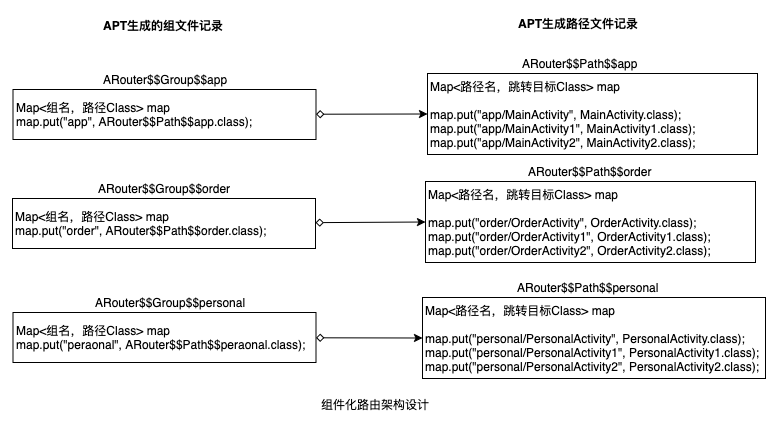

The diagram above was exported from draw.io. Its source (the exported page's mxGraphModel, read from the mxfile embedded in the PNG):
<mxGraphModel dx="926" dy="531" grid="1" gridSize="10" guides="1" tooltips="1" connect="1" arrows="1" fold="1" page="1" pageScale="1" pageWidth="827" pageHeight="1169" background="#FFFFFF" style="azure" math="0" shadow="0">
  <root>
    <mxCell id="0" />
    <mxCell id="1" parent="0" />
    <mxCell id="U_syIxbccnwQQGdYezVn-1" value="组件化路由架构设计" style="text;html=1;align=center;verticalAlign=middle;resizable=0;points=[];autosize=1;fontSize=11;fontColor=#000000;" vertex="1" parent="1">
      <mxGeometry x="358" y="530" width="120" height="20" as="geometry" />
    </mxCell>
    <mxCell id="U_syIxbccnwQQGdYezVn-2" value="&lt;b&gt;APT生成的组文件记录&lt;/b&gt;" style="text;html=1;align=center;verticalAlign=middle;resizable=0;points=[];autosize=1;fontSize=11;fontColor=#000000;" vertex="1" parent="1">
      <mxGeometry x="136" y="151" width="140" height="20" as="geometry" />
    </mxCell>
    <mxCell id="U_syIxbccnwQQGdYezVn-3" value="&lt;b&gt;APT生成路径文件记录&lt;/b&gt;" style="text;html=1;align=center;verticalAlign=middle;resizable=0;points=[];autosize=1;fontSize=11;fontColor=#000000;" vertex="1" parent="1">
      <mxGeometry x="551" y="149" width="140" height="20" as="geometry" />
    </mxCell>
    <mxCell id="U_syIxbccnwQQGdYezVn-17" value="" style="edgeStyle=none;orthogonalLoop=1;jettySize=auto;html=1;endArrow=classic;strokeColor=#000000;strokeWidth=1;fontSize=11;fontColor=#000000;entryX=0;entryY=0.5;entryDx=0;entryDy=0;" edge="1" parent="1" source="U_syIxbccnwQQGdYezVn-4" target="U_syIxbccnwQQGdYezVn-10">
      <mxGeometry relative="1" as="geometry">
        <mxPoint x="423.5" y="250" as="targetPoint" />
      </mxGeometry>
    </mxCell>
    <mxCell id="U_syIxbccnwQQGdYezVn-4" value="Map&amp;lt;组名，路径Class&amp;gt; map&lt;br&gt;map.put(&quot;app&quot;, ARouter$$Path$$app.class);" style="rounded=0;whiteSpace=wrap;html=1;strokeColor=#000000;strokeWidth=1;fillColor=none;fontSize=11;fontColor=#000000;align=left;" vertex="1" parent="1">
      <mxGeometry x="55.5" y="225" width="303" height="50" as="geometry" />
    </mxCell>
    <mxCell id="U_syIxbccnwQQGdYezVn-19" value="" style="edgeStyle=none;orthogonalLoop=1;jettySize=auto;html=1;endArrow=classic;strokeColor=#000000;strokeWidth=1;fontSize=11;fontColor=#000000;entryX=0;entryY=0.5;entryDx=0;entryDy=0;" edge="1" parent="1" source="U_syIxbccnwQQGdYezVn-5" target="U_syIxbccnwQQGdYezVn-12">
      <mxGeometry relative="1" as="geometry">
        <mxPoint x="423" y="360" as="targetPoint" />
      </mxGeometry>
    </mxCell>
    <mxCell id="U_syIxbccnwQQGdYezVn-5" value="Map&amp;lt;组名，路径Class&amp;gt; map&lt;br&gt;map.put(&quot;order&quot;, ARouter$$Path$$order.class);" style="rounded=0;whiteSpace=wrap;html=1;strokeColor=#000000;strokeWidth=1;fillColor=none;fontSize=11;fontColor=#000000;align=left;" vertex="1" parent="1">
      <mxGeometry x="55" y="334" width="303" height="50" as="geometry" />
    </mxCell>
    <mxCell id="U_syIxbccnwQQGdYezVn-21" value="" style="edgeStyle=none;orthogonalLoop=1;jettySize=auto;html=1;endArrow=classic;strokeColor=#000000;strokeWidth=1;fontSize=11;fontColor=#000000;entryX=0;entryY=0.5;entryDx=0;entryDy=0;" edge="1" parent="1" source="U_syIxbccnwQQGdYezVn-6" target="U_syIxbccnwQQGdYezVn-14">
      <mxGeometry relative="1" as="geometry">
        <mxPoint x="423.5" y="473" as="targetPoint" />
      </mxGeometry>
    </mxCell>
    <mxCell id="U_syIxbccnwQQGdYezVn-6" value="Map&amp;lt;组名，路径Class&amp;gt; map&lt;br&gt;map.put(&quot;peraonal&quot;, ARouter$$Path$$peraonal.class);" style="rounded=0;whiteSpace=wrap;html=1;strokeColor=#000000;strokeWidth=1;fillColor=none;fontSize=11;fontColor=#000000;align=left;" vertex="1" parent="1">
      <mxGeometry x="55.5" y="448" width="303" height="50" as="geometry" />
    </mxCell>
    <mxCell id="U_syIxbccnwQQGdYezVn-7" value="ARouter$$Group$$app" style="text;html=1;align=center;verticalAlign=middle;resizable=0;points=[];autosize=1;fontSize=11;fontColor=#000000;" vertex="1" parent="1">
      <mxGeometry x="137.5" y="205" width="140" height="20" as="geometry" />
    </mxCell>
    <mxCell id="U_syIxbccnwQQGdYezVn-8" value="ARouter$$Group$$order" style="text;html=1;align=center;verticalAlign=middle;resizable=0;points=[];autosize=1;fontSize=11;fontColor=#000000;" vertex="1" parent="1">
      <mxGeometry x="132" y="314" width="150" height="20" as="geometry" />
    </mxCell>
    <mxCell id="U_syIxbccnwQQGdYezVn-9" value="ARouter$$Group$$personal" style="text;html=1;align=center;verticalAlign=middle;resizable=0;points=[];autosize=1;fontSize=11;fontColor=#000000;" vertex="1" parent="1">
      <mxGeometry x="127.5" y="428" width="170" height="20" as="geometry" />
    </mxCell>
    <mxCell id="U_syIxbccnwQQGdYezVn-10" value="Map&amp;lt;路径名，跳转目标Class&amp;gt; map&lt;br&gt;&lt;br&gt;map.put(&quot;app/MainActivity&quot;, MainActivity.class);&lt;br&gt;map.put(&quot;app/MainActivity1&quot;, MainActivity1.class);&lt;br&gt;map.put(&quot;app/MainActivity2&quot;, MainActivity2.class);" style="rounded=0;whiteSpace=wrap;html=1;strokeColor=#000000;strokeWidth=1;fillColor=none;fontSize=11;fontColor=#000000;align=left;" vertex="1" parent="1">
      <mxGeometry x="470" y="209" width="330" height="81" as="geometry" />
    </mxCell>
    <mxCell id="U_syIxbccnwQQGdYezVn-11" value="ARouter$$Path$$app" style="text;html=1;align=center;verticalAlign=middle;resizable=0;points=[];autosize=1;fontSize=11;fontColor=#000000;" vertex="1" parent="1">
      <mxGeometry x="557" y="189" width="130" height="20" as="geometry" />
    </mxCell>
    <mxCell id="U_syIxbccnwQQGdYezVn-12" value="Map&amp;lt;路径名，跳转目标Class&amp;gt; map&lt;br&gt;&lt;br&gt;map.put(&quot;order/OrderActivity&quot;, OrderActivity.class);&lt;br&gt;map.put(&quot;order/OrderActivity1&quot;, OrderActivity1.class);&lt;br&gt;map.put(&quot;order/OrderActivity2&quot;, OrderActivity2.class);" style="rounded=0;whiteSpace=wrap;html=1;strokeColor=#000000;strokeWidth=1;fillColor=none;fontSize=11;fontColor=#000000;align=left;" vertex="1" parent="1">
      <mxGeometry x="468" y="317" width="330" height="81" as="geometry" />
    </mxCell>
    <mxCell id="U_syIxbccnwQQGdYezVn-13" value="ARouter$$Path$$order" style="text;html=1;align=center;verticalAlign=middle;resizable=0;points=[];autosize=1;fontSize=11;fontColor=#000000;" vertex="1" parent="1">
      <mxGeometry x="562" y="297" width="140" height="20" as="geometry" />
    </mxCell>
    <mxCell id="U_syIxbccnwQQGdYezVn-14" value="Map&amp;lt;路径名，跳转目标Class&amp;gt; map&lt;br&gt;&lt;br&gt;map.put(&quot;personal/PersonalActivity&quot;, PersonalActivity.class);&lt;br&gt;map.put(&quot;personal/PersonalActivity1&quot;, PersonalActivity1.class);&lt;br&gt;map.put(&quot;personal/PersonalActivity2&quot;, PersonalActivity2.class);" style="rounded=0;whiteSpace=wrap;html=1;strokeColor=#000000;strokeWidth=1;fillColor=none;fontSize=11;fontColor=#000000;align=left;" vertex="1" parent="1">
      <mxGeometry x="465" y="433" width="343" height="81" as="geometry" />
    </mxCell>
    <mxCell id="U_syIxbccnwQQGdYezVn-15" value="ARouter$$Path$$personal" style="text;html=1;align=center;verticalAlign=middle;resizable=0;points=[];autosize=1;fontSize=11;fontColor=#000000;" vertex="1" parent="1">
      <mxGeometry x="550" y="413" width="160" height="20" as="geometry" />
    </mxCell>
  </root>
</mxGraphModel>